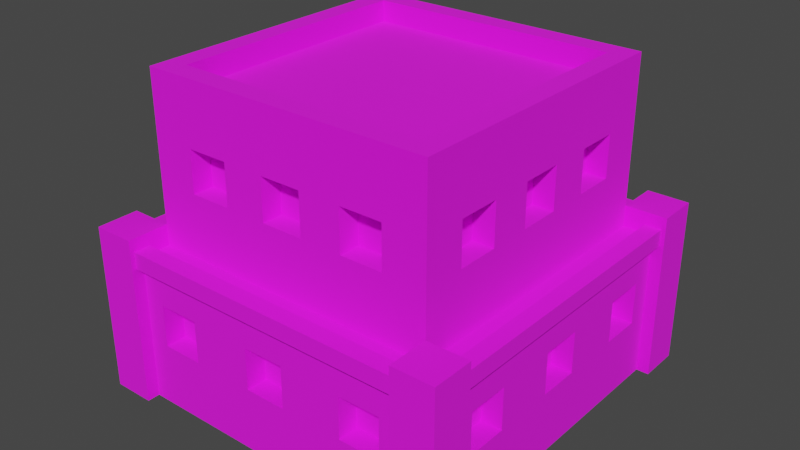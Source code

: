 # Source: Building_6_Red_.blend  (saved by Blender 3.3.6; exported with 4.5.12 LTS)
import bpy
from mathutils import Matrix  # noqa: F401  (used for matrix-valued properties, if any)

bpy.ops.wm.read_factory_settings(use_empty=True)
scene = bpy.context.scene
scene.name = 'Scene'

# ---- collections
col_collection = bpy.data.collections.new('Collection'); scene.collection.children.link(col_collection)

# ---- images (referenced by path relative to the original .blend; pixels are not part of the script)
import os
ASSET_DIR = os.environ.get("B2B_ASSET_DIR", "")  # directory of the original .blend (textures are referenced by path, not embedded)
HERE = os.path.dirname(os.path.abspath(__file__))  # packed textures are extracted next to this script under _unpacked/

def load_image(name, relpath, width, height, colorspace="sRGB"):
    """Load a texture the original file referenced (path relative to the .blend, or extracted next to this script)."""
    p = next((c for c in (os.path.join(HERE, relpath), os.path.join(ASSET_DIR, relpath)) if relpath and os.path.exists(c)), "")
    if p:
        img = bpy.data.images.load(p, check_existing=True)
        img.name = name
    else:  # same state as the original file: an image datablock whose file is absent (Cycles renders it pink)
        img = bpy.data.images.new(name, width, height)
        img.source = "FILE"
        img.filepath = "//" + (relpath or name)
    img.colorspace_settings.name = colorspace
    return img
img_color_png = load_image('Color.png', 'Color.png', 1024, 1024, 'sRGB')

# ---- materials (node trees are filled in below, after node groups)
mat_texture = bpy.data.materials.new('Texture')
mat_texture.use_transparent_shadow = False

# ---- material node trees
mat_texture.use_nodes = True; mat_texture.node_tree.nodes.clear()
_N = mat_texture.node_tree.nodes; _L = mat_texture.node_tree.links
n0 = _N.new('ShaderNodeBsdfPrincipled'); n0.name = 'Principled BSDF'; n0.location = (10, 300)
n0.distribution = 'GGX'
n0.subsurface_method = 'RANDOM_WALK_SKIN'
n0.inputs[2].default_value = 1.0
n0.inputs[3].default_value = 1.45
n0.inputs[27].default_value = (0.0, 0.0, 0.0, 1.0)
n0.inputs[28].default_value = 1.0
n1 = _N.new('ShaderNodeOutputMaterial'); n1.name = 'Material Output'; n1.location = (300, 300)
n2 = _N.new('ShaderNodeTexImage'); n2.name = 'Image Texture'; n2.location = (-280, 280)
n2.image = img_color_png
_L.new(n0.outputs[0], n1.inputs[0])
_L.new(n2.outputs[0], n0.inputs[0])
n1.is_active_output = True

# ---- world
world_world = bpy.data.worlds.new('World'); scene.world = world_world
world_world.use_nodes = True; world_world.node_tree.nodes.clear()
_N = world_world.node_tree.nodes; _L = world_world.node_tree.links
n0 = _N.new('ShaderNodeOutputWorld'); n0.name = 'World Output'; n0.location = (300, 300)
n1 = _N.new('ShaderNodeBackground'); n1.name = 'Background'; n1.location = (10, 300)
n1.inputs[0].default_value = (0.05088, 0.05088, 0.05088, 1.0)
_L.new(n1.outputs[0], n0.inputs[0])
n0.is_active_output = True
world_world.color = (0.05088, 0.05088, 0.05088)
world_world.use_sun_shadow = False
world_world.sun_shadow_jitter_overblur = 0.0

# ---- meshes
me_cube_150 = bpy.data.meshes.new('Cube.150')
me_cube_150.from_pydata([(-0.6, -0.6, 1.4), (-0.3, 0.6, 1.2), (-0.5, 0.6, 1.2), (0.3, -0.6, 1.2), (0.5, -0.6, 1.2), (-0.6, 0.6, 1.4), (-0.3, 0.6, 1.0), (-0.5, 0.6, 1.0), (0.6, -0.6, 1.4), (0.3, -0.6, 1.0), (0.5, -0.6, 1.0), (0.1, 0.6, 1.2), (-0.1, 0.6, 1.2), (0.6, 0.6, 1.4), (-0.7, -0.7, 0.7), (-0.7, 0.7, 0.7), (0.7, 0.7, 0.7), (0.1, 0.6, 1.0), (-0.1, -0.6, 1.2), (-0.1, 0.6, 1.0), (0.7, -0.7, 0.7), (0.1, -0.6, 1.2), (-0.84, 0.84, 0.0), (0.5, 0.6, 1.2), (-0.84, -0.84, 0.0), (0.3, 0.6, 1.2), (-0.1, -0.6, 1.0), (-0.84, 0.84, 0.7), (0.5, 0.6, 1.0), (0.84, 0.84, 0.0), (0.1, -0.6, 1.0), (0.3, 0.6, 1.0), (0.84, 0.84, 0.7), (0.84, -0.84, 0.0), (-0.5, -0.6, 1.2), (-0.4, 0.74, 0.5), (0.84, -0.84, 0.7), (-0.6, 0.74, 0.5), (-0.3, -0.6, 1.2), (-0.84, -0.84, 0.7), (-0.4, 0.74, 0.3), (-0.7, -0.7, 1.4), (-0.7, 0.7, 1.4), (-0.6, 0.74, 0.3), (0.7, 0.7, 1.4), (-0.5, -0.6, 1.0), (0.1, 0.74, 0.5), (-0.3, -0.6, 1.0), (-0.1, 0.74, 0.5), (0.7, -0.7, 1.4), (-0.7, -0.7, 1.5), (-0.7, 0.7, 1.5), (0.4, -0.74, 0.5), (0.1, 0.74, 0.3), (-0.1, 0.74, 0.3), (0.7, 0.7, 1.5), (0.6, -0.74, 0.5), (0.7, -0.7, 1.5), (0.6, 0.74, 0.5), (-0.6, -0.6, 1.5), (0.4, 0.74, 0.5), (-0.6, 0.6, 1.5), (0.6, 0.6, 1.5), (0.4, -0.74, 0.3), (0.6, 0.74, 0.3), (0.6, -0.6, 1.5), (0.4, 0.74, 0.3), (0.6, -0.74, 0.3), (-0.1, -0.74, 0.5), (0.1, -0.74, 0.5), (-0.1, -0.74, 0.3), (-0.6, -0.3, 1.2), (0.1, -0.74, 0.3), (-0.6, -0.5, 1.2), (-0.6, -0.74, 0.5), (-0.4, -0.74, 0.5), (-0.6, -0.74, 0.3), (-0.6, -0.3, 1.0), (-0.4, -0.74, 0.3), (-0.6, -0.5, 1.0), (-0.3, -0.7, 1.2), (-0.1, -0.7, 1.2), (0.1, -0.7, 1.0), (-0.6, 0.1, 1.2), (-0.6, -0.1, 1.2), (0.3, -0.7, 1.0), (0.3, -0.7, 1.2), (0.1, -0.7, 1.2), (-0.6, 0.1, 1.0), (0.5, -0.7, 1.0), (-0.6, -0.1, 1.0), (0.5, -0.7, 1.2), (-0.5, -0.7, 1.0), (-0.5, -0.7, 1.2), (-0.6, 0.5, 1.2), (-0.3, -0.7, 1.0), (-0.1, -0.7, 1.0), (-0.6, 0.3, 1.2), (-0.1, -0.84, 0.5), (0.1, -0.84, 0.5), (0.4, -0.84, 0.5), (-0.6, 0.5, 1.0), (0.6, -0.84, 0.3), (-0.6, 0.3, 1.0), (0.6, -0.84, 0.5), (0.4, -0.84, 0.3), (-0.6, -0.84, 0.3), (-0.74, -0.4, 0.5), (-0.4, -0.84, 0.3), (-0.74, -0.6, 0.5), (-0.6, -0.84, 0.5), (-0.4, -0.84, 0.5), (0.1, -0.84, 0.3), (-0.74, -0.4, 0.3), (-0.1, -0.84, 0.3), (-0.74, -0.6, 0.3), (-0.74, 0.1, 0.5), (-0.74, -0.1, 0.5), (-0.74, 0.1, 0.3), (-0.74, -0.1, 0.3), (-0.74, 0.6, 0.5), (-0.74, 0.4, 0.5), (-0.74, 0.6, 0.3), (-0.74, 0.4, 0.3), (0.6, 0.3, 1.2), (0.6, 0.5, 1.2), (0.6, 0.3, 1.0), (0.6, 0.5, 1.0), (0.6, -0.1, 1.2), (0.6, 0.1, 1.2), (0.6, -0.1, 1.0), (0.6, 0.1, 1.0), (0.6, -0.5, 1.2), (0.6, -0.3, 1.2), (0.6, -0.5, 1.0), (0.6, -0.3, 1.0), (0.74, 0.4, 0.5), (0.74, 0.6, 0.5), (0.74, 0.4, 0.3), (0.74, 0.6, 0.3), (0.74, -0.1, 0.5), (0.74, 0.1, 0.5), (0.74, -0.1, 0.3), (0.74, 0.1, 0.3), (0.74, -0.6, 0.5), (0.74, -0.4, 0.5), (0.74, -0.6, 0.3), (0.74, -0.4, 0.3), (-0.7, -0.5, 1.2), (-0.7, -0.5, 1.0), (-0.7, -0.3, 1.2), (-0.7, -0.3, 1.0), (-0.7, -0.1, 1.2), (-0.7, 0.1, 1.2), (-0.7, -0.1, 1.0), (-0.7, -0.1, 1.0), (-0.7, 0.1, 1.0), (-0.7, 0.3, 1.0), (-0.7, 0.5, 1.0), (-0.7, 0.5, 1.2), (-0.7, 0.3, 1.2), (-0.5, 0.7, 1.0), (-0.5, 0.7, 1.2), (-0.3, 0.7, 1.0), (-0.3, 0.7, 1.2), (-0.1, 0.7, 1.0), (-0.1, 0.7, 1.2), (0.1, 0.7, 1.2), (0.3, 0.7, 1.2), (0.3, 0.7, 1.0), (0.1, 0.7, 1.0), (0.5, 0.7, 1.0), (0.5, 0.7, 1.2), (0.7, -0.1, 1.2), (0.7, 0.1, 1.2), (0.7, 0.3, 1.2), (0.7, 0.1, 1.0), (0.7, 0.3, 1.0), (0.7, 0.5, 1.0), (0.7, 0.5, 1.2), (0.7, -0.5, 1.2), (0.7, -0.5, 1.0), (0.7, -0.3, 1.2), (0.7, -0.3, 1.0), (0.7, 0.1, 1.0), (0.7, -0.1, 1.0), (0.84, -0.1, 0.5), (0.84, 0.1, 0.5), (0.84, 0.1, 0.4), (0.84, 0.4, 0.5), (0.84, 0.4, 0.4), (0.84, 0.4, 0.3), (0.84, 0.6, 0.3), (0.84, 0.6, 0.5), (0.84, -0.6, 0.5), (0.84, -0.6, 0.3), (0.84, -0.4, 0.5), (0.84, -0.1, 0.3), (0.84, -0.4, 0.3), (0.84, 0.1, 0.3), (-0.6, 0.84, 0.3), (-0.4, 0.84, 0.3), (-0.6, 0.84, 0.5), (0.1, 0.84, 0.5), (-0.1, 0.84, 0.5), (-0.4, 0.84, 0.5), (-0.1, 0.84, 0.3), (0.1, 0.84, 0.3), (0.4, 0.84, 0.3), (0.6, 0.84, 0.5), (0.6, 0.84, 0.3), (0.4, 0.84, 0.5), (-0.84, -0.6, 0.5), (-0.84, -0.4, 0.4), (-0.84, -0.4, 0.5), (-0.84, -0.6, 0.3), (-0.84, 0.1, 0.5), (-0.84, -0.1, 0.4), (-0.84, -0.1, 0.5), (-0.84, -0.4, 0.3), (-0.84, -0.1, 0.3), (-0.84, 0.4, 0.5), (-0.84, 0.1, 0.3), (-0.84, 0.6, 0.3), (-0.84, 0.4, 0.3), (-0.84, 0.6, 0.5), (-0.9, 0.7, -2.086e-07), (-0.9, 0.7, 0.8), (-0.9, 0.9, -2.086e-07), (-0.9, 0.9, 0.8), (-0.7, 0.7, -2.086e-07), (-0.7, 0.7, 0.8), (-0.7, 0.9, -2.086e-07), (-0.7, 0.9, 0.8), (0.7, -0.9, -2.086e-07), (0.7, -0.9, 0.8), (0.7, -0.7, -2.086e-07), (0.7, -0.7, 0.8), (0.9, -0.9, -2.086e-07), (0.9, -0.9, 0.8), (0.9, -0.7, -2.086e-07), (0.9, -0.7, 0.8), (-0.9, -0.9, -2.086e-07), (-0.9, -0.9, 0.8), (-0.9, -0.7, -2.086e-07), (-0.9, -0.7, 0.8), (-0.7, -0.9, -2.086e-07), (-0.7, -0.9, 0.8), (-0.7, -0.7, -2.086e-07), (-0.7, -0.7, 0.8), (0.7, 0.7, -2.086e-07), (0.7, 0.7, 0.8), (0.7, 0.9, -2.086e-07), (0.7, 0.9, 0.8), (0.9, 0.7, -2.086e-07), (0.9, 0.7, 0.8), (0.9, 0.9, -2.086e-07), (0.9, 0.9, 0.8), (0.8, 0.72, 0.66), (0.8, -0.72, 0.66), (0.8, 0.72, 0.74), (0.8, -0.72, 0.74), (0.88, 0.72, 0.66), (0.88, -0.72, 0.66), (0.88, 0.72, 0.74), (0.88, -0.72, 0.74), (-0.88, 0.72, 0.66), (-0.88, -0.72, 0.66), (-0.88, 0.72, 0.74), (-0.88, -0.72, 0.74), (-0.8, 0.72, 0.66), (-0.8, -0.72, 0.66), (-0.8, 0.72, 0.74), (-0.8, -0.72, 0.74), (-0.72, 0.8, 0.66), (0.72, 0.8, 0.66), (-0.72, 0.8, 0.74), (0.72, 0.8, 0.74), (-0.72, 0.88, 0.66), (0.72, 0.88, 0.66), (-0.72, 0.88, 0.74), (0.72, 0.88, 0.74), (-0.72, -0.88, 0.66), (0.72, -0.88, 0.66), (-0.72, -0.88, 0.74), (0.72, -0.88, 0.74), (-0.72, -0.8, 0.66), (0.72, -0.8, 0.66), (-0.72, -0.8, 0.74), (0.72, -0.8, 0.74)], [], [(154, 151, 150, 148, 41, 42, 159, 160, 157, 156, 153, 152), (159, 42, 15, 14, 41, 148, 149, 151, 154, 155, 156, 157, 158), (164, 162, 42, 44, 172, 168, 169, 170, 167, 166, 165, 163), (44, 16, 15, 42, 162, 161, 163, 165, 170, 169, 171, 172), (180, 49, 20, 16, 44, 179, 178, 177, 176, 184, 185, 183, 181), (173, 174, 176, 177, 175, 179, 44, 49, 180, 182, 183, 185), (87, 82, 85, 86, 91, 49, 41, 93, 80, 95, 96, 81), (41, 14, 20, 49, 91, 89, 85, 82, 96, 95, 92, 93), (13, 5, 0, 8), (16, 20, 36, 32), (14, 15, 27, 39), (39, 24, 33, 36, 104, 102, 105, 100, 99, 112, 114, 108, 106, 110), (111, 108, 114, 98, 99, 100, 104, 36, 39, 110), (188, 199, 197, 198, 195, 194, 36, 33, 29, 32, 193, 192, 191, 190), (197, 186, 187, 188, 190, 189, 193, 32, 36, 194, 196, 198), (203, 204, 205, 202, 27, 32, 209, 211, 208, 207), (209, 32, 29, 22, 27, 202, 200, 201, 205, 204, 206, 207, 208, 210), (219, 213, 217, 220, 222, 224, 223, 225, 27, 22, 24, 39, 212, 215), (217, 213, 214, 212, 39, 27, 225, 221, 224, 222, 216, 218), (15, 16, 32, 27), (20, 14, 39, 36), (49, 44, 55, 57), (0, 5, 61, 59), (44, 42, 51, 55), (13, 8, 65, 62), (59, 61, 51, 50), (61, 62, 55, 51), (62, 65, 57, 55), (65, 59, 50, 57), (8, 0, 59, 65), (5, 13, 62, 61), (42, 41, 50, 51), (41, 49, 57, 50), (86, 3, 4, 91), (3, 9, 10, 4), (89, 10, 9, 85), (9, 3, 86, 85), (4, 10, 89, 91), (81, 18, 21, 87), (18, 26, 30, 21), (82, 30, 26, 96), (96, 26, 18, 81), (21, 30, 82, 87), (93, 34, 38, 80), (34, 45, 47, 38), (95, 47, 45, 92), (45, 34, 93, 92), (38, 47, 95, 80), (100, 52, 56, 104), (52, 63, 67, 56), (102, 67, 63, 105), (63, 52, 100, 105), (56, 67, 102, 104), (98, 68, 69, 99), (68, 70, 72, 69), (112, 72, 70, 114), (114, 70, 68, 98), (69, 72, 112, 99), (110, 74, 75, 111), (74, 76, 78, 75), (108, 78, 76, 106), (76, 74, 110, 106), (75, 78, 108, 111), (1, 2, 162, 164), (1, 6, 7, 2), (161, 7, 6, 163), (163, 6, 1, 164), (162, 2, 7, 161), (11, 12, 166, 167), (11, 17, 19, 12), (165, 19, 17, 170), (170, 17, 11, 167), (166, 12, 19, 165), (23, 25, 168, 172), (23, 28, 31, 25), (169, 31, 28, 171), (171, 28, 23, 172), (168, 25, 31, 169), (35, 37, 202, 205), (35, 40, 43, 37), (200, 43, 40, 201), (201, 40, 35, 205), (202, 37, 43, 200), (46, 48, 204, 203), (46, 53, 54, 48), (206, 54, 53, 207), (53, 46, 203, 207), (204, 48, 54, 206), (58, 60, 211, 209), (58, 64, 66, 60), (208, 66, 64, 210), (210, 64, 58, 209), (211, 60, 66, 208), (71, 73, 148, 150), (71, 77, 79, 73), (79, 77, 151, 149), (77, 71, 150, 151), (73, 79, 149, 148), (83, 84, 152, 153), (83, 88, 90, 84), (90, 88, 156, 155), (88, 83, 153, 156), (84, 90, 155, 154, 152), (94, 97, 160, 159), (94, 101, 103, 97), (103, 101, 158, 157), (101, 94, 159, 158), (97, 103, 157, 160), (107, 109, 212, 214), (107, 113, 115, 109), (115, 113, 219, 215), (113, 107, 214, 213, 219), (109, 115, 215, 212), (116, 117, 218, 216), (116, 118, 119, 117), (119, 118, 222, 220), (222, 118, 116, 216), (117, 119, 220, 217, 218), (120, 121, 221, 225), (120, 122, 123, 121), (123, 122, 223, 224), (122, 120, 225, 223), (121, 123, 224, 221), (175, 124, 125, 179), (124, 126, 127, 125), (178, 127, 126, 177), (177, 126, 124, 175), (179, 125, 127, 178), (173, 128, 129, 174), (128, 130, 131, 129), (184, 131, 130, 185), (185, 130, 128, 173), (174, 129, 131, 184, 176), (180, 132, 133, 182), (132, 134, 135, 133), (183, 135, 134, 181), (181, 134, 132, 180), (182, 133, 135, 183), (189, 136, 137, 193), (136, 138, 139, 137), (192, 139, 138, 191), (191, 138, 136, 189, 190), (193, 137, 139, 192), (186, 140, 141, 187), (140, 142, 143, 141), (199, 143, 142, 197), (142, 140, 186, 197), (188, 187, 141, 143, 199), (194, 144, 145, 196), (144, 146, 147, 145), (198, 147, 146, 195), (195, 146, 144, 194), (196, 145, 147, 198), (226, 227, 229, 228), (228, 229, 233, 232), (232, 233, 231, 230), (230, 231, 227, 226), (233, 229, 227, 231), (234, 235, 237, 236), (236, 237, 241, 240), (240, 241, 239, 238), (238, 239, 235, 234), (241, 237, 235, 239), (242, 243, 245, 244), (244, 245, 249, 248), (248, 249, 247, 246), (246, 247, 243, 242), (249, 245, 243, 247), (250, 251, 253, 252), (252, 253, 257, 256), (256, 257, 255, 254), (254, 255, 251, 250), (257, 253, 251, 255), (258, 259, 261, 260), (260, 261, 265, 264), (264, 265, 263, 262), (262, 263, 259, 258), (265, 261, 259, 263), (266, 267, 269, 268), (268, 269, 273, 272), (272, 273, 271, 270), (270, 271, 267, 266), (273, 269, 267, 271), (274, 275, 277, 276), (276, 277, 281, 280), (280, 281, 279, 278), (278, 279, 275, 274), (281, 277, 275, 279), (282, 283, 285, 284), (284, 285, 289, 288), (288, 289, 287, 286), (286, 287, 283, 282), (289, 285, 283, 287)])
_uv = me_cube_150.uv_layers.new(name='UVMap')
_uv.uv.foreach_set('vector', [0.2304, 0.9132, 0.2304, 0.9132, 0.2304, 0.9132, 0.2304, 0.9132, 0.2304, 0.9132, 0.2304, 0.9132, 0.2304, 0.9132, 0.2304, 0.9132, 0.2304, 0.9132, 0.2304, 0.9132, 0.2304, 0.9132, 0.2304, 0.9132, 0.2304, 0.9132, 0.2304, 0.9132, 0.2304, 0.9132, 0.2304, 0.9132, 0.2304, 0.9132, 0.2304, 0.9132, 0.2304, 0.9132, 0.2304, 0.9132, 0.2304, 0.9132, 0.2304, 0.9132, 0.2304, 0.9132, 0.2304, 0.9132, 0.2304, 0.9132, 0.2304, 0.9132, 0.2304, 0.9132, 0.2304, 0.9132, 0.2304, 0.9132, 0.2304, 0.9132, 0.2304, 0.9132, 0.2304, 0.9132, 0.2304, 0.9132, 0.2304, 0.9132, 0.2304, 0.9132, 0.2304, 0.9132, 0.2304, 0.9132, 0.2304, 0.9132, 0.2304, 0.9132, 0.2304, 0.9132, 0.2304, 0.9132, 0.2304, 0.9132, 0.2304, 0.9132, 0.2304, 0.9132, 0.2304, 0.9132, 0.2304, 0.9132, 0.2304, 0.9132, 0.2304, 0.9132, 0.2304, 0.9132, 0.2304, 0.9132, 0.2304, 0.9132, 0.2304, 0.9132, 0.2304, 0.9132, 0.2304, 0.9132, 0.2304, 0.9132, 0.2304, 0.9132, 0.2304, 0.9132, 0.2304, 0.9132, 0.2304, 0.9132, 0.2304, 0.9132, 0.2304, 0.9132, 0.2304, 0.9132, 0.2304, 0.9132, 0.2304, 0.9132, 0.2304, 0.9132, 0.2304, 0.9132, 0.2304, 0.9132, 0.2304, 0.9132, 0.2304, 0.9132, 0.2304, 0.9132, 0.2304, 0.9132, 0.2304, 0.9132, 0.2304, 0.9132, 0.2304, 0.9132, 0.2304, 0.9132, 0.2304, 0.9132, 0.2304, 0.9132, 0.2304, 0.9132, 0.2304, 0.9132, 0.2304, 0.9132, 0.2304, 0.9132, 0.2304, 0.9132, 0.2304, 0.9132, 0.2304, 0.9132, 0.2304, 0.9132, 0.2304, 0.9132, 0.2304, 0.9132, 0.2304, 0.9132, 0.2304, 0.9132, 0.2304, 0.9132, 0.2304, 0.9132, 0.2304, 0.9132, 0.2304, 0.9132, 0.2304, 0.9132, 0.2304, 0.9132, 0.2304, 0.9132, 0.2304, 0.9132, 0.2304, 0.9132, 0.2047, 0.69, 0.2052, 0.69, 0.2052, 0.6905, 0.2047, 0.6905, 0.2304, 0.9132, 0.2304, 0.9132, 0.2304, 0.9132, 0.2304, 0.9132, 0.2304, 0.9132, 0.2304, 0.9132, 0.2304, 0.9132, 0.2304, 0.9132, 0.2304, 0.9132, 0.2304, 0.9132, 0.2304, 0.9132, 0.2304, 0.9132, 0.2304, 0.9132, 0.2304, 0.9132, 0.2304, 0.9132, 0.2304, 0.9132, 0.2304, 0.9132, 0.2304, 0.9132, 0.2304, 0.9132, 0.2304, 0.9132, 0.2304, 0.9132, 0.2304, 0.9132, 0.2304, 0.9132, 0.2304, 0.9132, 0.2304, 0.9132, 0.2304, 0.9132, 0.2304, 0.9132, 0.2304, 0.9132, 0.2304, 0.9132, 0.2304, 0.9132, 0.2304, 0.9132, 0.2304, 0.9132, 0.2304, 0.9132, 0.2304, 0.9132, 0.2304, 0.9132, 0.2304, 0.9132, 0.2304, 0.9132, 0.2304, 0.9132, 0.2304, 0.9132, 0.2304, 0.9132, 0.2304, 0.9132, 0.2304, 0.9132, 0.2304, 0.9132, 0.2304, 0.9132, 0.2304, 0.9132, 0.2304, 0.9132, 0.2304, 0.9132, 0.2304, 0.9132, 0.2304, 0.9132, 0.2304, 0.9132, 0.2304, 0.9132, 0.2304, 0.9132, 0.2304, 0.9132, 0.2304, 0.9132, 0.2304, 0.9132, 0.2304, 0.9132, 0.2304, 0.9132, 0.2304, 0.9132, 0.2304, 0.9132, 0.2304, 0.9132, 0.2304, 0.9132, 0.2304, 0.9132, 0.2304, 0.9132, 0.2304, 0.9132, 0.2304, 0.9132, 0.2304, 0.9132, 0.2304, 0.9132, 0.2304, 0.9132, 0.2304, 0.9132, 0.2304, 0.9132, 0.2304, 0.9132, 0.2304, 0.9132, 0.2304, 0.9132, 0.2304, 0.9132, 0.2304, 0.9132, 0.2304, 0.9132, 0.2304, 0.9132, 0.2304, 0.9132, 0.2304, 0.9132, 0.2304, 0.9132, 0.2304, 0.9132, 0.2304, 0.9132, 0.2304, 0.9132, 0.2304, 0.9132, 0.2304, 0.9132, 0.2304, 0.9132, 0.2304, 0.9132, 0.2304, 0.9132, 0.2304, 0.9132, 0.2304, 0.9132, 0.2304, 0.9132, 0.2304, 0.9132, 0.2304, 0.9132, 0.2304, 0.9132, 0.2304, 0.9132, 0.2304, 0.9132, 0.2304, 0.9132, 0.2304, 0.9132, 0.2304, 0.9132, 0.2304, 0.9132, 0.2304, 0.9132, 0.2304, 0.9132, 0.2304, 0.9132, 0.2304, 0.9132, 0.2304, 0.9132, 0.2304, 0.9132, 0.2304, 0.9132, 0.2304, 0.9132, 0.2304, 0.9132, 0.2304, 0.9132, 0.2304, 0.9132, 0.2304, 0.9132, 0.2304, 0.9132, 0.2304, 0.9132, 0.2304, 0.9132, 0.2304, 0.9132, 0.6208, 0.9863, 0.6208, 0.9863, 0.6208, 0.9863, 0.6208, 0.9863, 0.6211, 0.9861, 0.6211, 0.9859, 0.6211, 0.9859, 0.6211, 0.9861, 0.6208, 0.9863, 0.6208, 0.9863, 0.6208, 0.9863, 0.6208, 0.9863, 0.6209, 0.9859, 0.6209, 0.9861, 0.6209, 0.9861, 0.6209, 0.9859, 0.6208, 0.9863, 0.6208, 0.9863, 0.6208, 0.9863, 0.6208, 0.9863, 0.6208, 0.9863, 0.6208, 0.9863, 0.6208, 0.9863, 0.6208, 0.9863, 0.6208, 0.9863, 0.6208, 0.9863, 0.6208, 0.9863, 0.6208, 0.9863, 0.6208, 0.9863, 0.6208, 0.9863, 0.6208, 0.9863, 0.6208, 0.9863, 0.6209, 0.9861, 0.6211, 0.9861, 0.6211, 0.9861, 0.6209, 0.9861, 0.6211, 0.9859, 0.6209, 0.9859, 0.6209, 0.9859, 0.6211, 0.9859, 0.6208, 0.9863, 0.6208, 0.9863, 0.6208, 0.9863, 0.6208, 0.9863, 0.6208, 0.9863, 0.6208, 0.9863, 0.6208, 0.9863, 0.6208, 0.9863, 0.2304, 0.9132, 0.2304, 0.9132, 0.2304, 0.9132, 0.2304, 0.9132, 0.821, 0.7301, 0.821, 0.7303, 0.8212, 0.7303, 0.8212, 0.7301, 0.2304, 0.9132, 0.2304, 0.9132, 0.2304, 0.9132, 0.2304, 0.9132, 0.2304, 0.9132, 0.2304, 0.9132, 0.2304, 0.9132, 0.2304, 0.9132, 0.2304, 0.9132, 0.2304, 0.9132, 0.2304, 0.9132, 0.2304, 0.9132, 0.2304, 0.9132, 0.2304, 0.9132, 0.2304, 0.9132, 0.2304, 0.9132, 0.821, 0.7301, 0.821, 0.7303, 0.8212, 0.7303, 0.8212, 0.7301, 0.2304, 0.9132, 0.2304, 0.9132, 0.2304, 0.9132, 0.2304, 0.9132, 0.2304, 0.9132, 0.2304, 0.9132, 0.2304, 0.9132, 0.2304, 0.9132, 0.2304, 0.9132, 0.2304, 0.9132, 0.2304, 0.9132, 0.2304, 0.9132, 0.2304, 0.9132, 0.2304, 0.9132, 0.2304, 0.9132, 0.2304, 0.9132, 0.821, 0.7301, 0.821, 0.7303, 0.8212, 0.7303, 0.8212, 0.7301, 0.2304, 0.9132, 0.2304, 0.9132, 0.2304, 0.9132, 0.2304, 0.9132, 0.2304, 0.9132, 0.2304, 0.9132, 0.2304, 0.9132, 0.2304, 0.9132, 0.2304, 0.9132, 0.2304, 0.9132, 0.2304, 0.9132, 0.2304, 0.9132, 0.2304, 0.9132, 0.2304, 0.9132, 0.2304, 0.9132, 0.2304, 0.9132, 0.8212, 0.7307, 0.8212, 0.7307, 0.8212, 0.7307, 0.8212, 0.7307, 0.2304, 0.9132, 0.2304, 0.9132, 0.2304, 0.9132, 0.2304, 0.9132, 0.2304, 0.9132, 0.2304, 0.9132, 0.2304, 0.9132, 0.2304, 0.9132, 0.2304, 0.9132, 0.2304, 0.9132, 0.2304, 0.9132, 0.2304, 0.9132, 0.2304, 0.9132, 0.2304, 0.9132, 0.2304, 0.9132, 0.2304, 0.9132, 0.8212, 0.7307, 0.8212, 0.7307, 0.8212, 0.7307, 0.8212, 0.7307, 0.2304, 0.9132, 0.2304, 0.9132, 0.2304, 0.9132, 0.2304, 0.9132, 0.2304, 0.9132, 0.2304, 0.9132, 0.2304, 0.9132, 0.2304, 0.9132, 0.2304, 0.9132, 0.2304, 0.9132, 0.2304, 0.9132, 0.2304, 0.9132, 0.2304, 0.9132, 0.2304, 0.9132, 0.2304, 0.9132, 0.2304, 0.9132, 0.8212, 0.7307, 0.8212, 0.7307, 0.8212, 0.7307, 0.8212, 0.7307, 0.2304, 0.9132, 0.2304, 0.9132, 0.2304, 0.9132, 0.2304, 0.9132, 0.2304, 0.9132, 0.2304, 0.9132, 0.2304, 0.9132, 0.2304, 0.9132, 0.2304, 0.9132, 0.2304, 0.9132, 0.2304, 0.9132, 0.2304, 0.9132, 0.2304, 0.9132, 0.2304, 0.9132, 0.2304, 0.9132, 0.2304, 0.9132, 0.821, 0.7301, 0.821, 0.7303, 0.8212, 0.7303, 0.8212, 0.7301, 0.2304, 0.9132, 0.2304, 0.9132, 0.2304, 0.9132, 0.2304, 0.9132, 0.2304, 0.9132, 0.2304, 0.9132, 0.2304, 0.9132, 0.2304, 0.9132, 0.2304, 0.9132, 0.2304, 0.9132, 0.2304, 0.9132, 0.2304, 0.9132, 0.2304, 0.9132, 0.2304, 0.9132, 0.2304, 0.9132, 0.2304, 0.9132, 0.821, 0.7301, 0.821, 0.7303, 0.8212, 0.7303, 0.8212, 0.7301, 0.2304, 0.9132, 0.2304, 0.9132, 0.2304, 0.9132, 0.2304, 0.9132, 0.2304, 0.9132, 0.2304, 0.9132, 0.2304, 0.9132, 0.2304, 0.9132, 0.2304, 0.9132, 0.2304, 0.9132, 0.2304, 0.9132, 0.2304, 0.9132, 0.2304, 0.9132, 0.2304, 0.9132, 0.2304, 0.9132, 0.2304, 0.9132, 0.821, 0.7301, 0.821, 0.7303, 0.8212, 0.7303, 0.8212, 0.7301, 0.2304, 0.9132, 0.2304, 0.9132, 0.2304, 0.9132, 0.2304, 0.9132, 0.2304, 0.9132, 0.2304, 0.9132, 0.2304, 0.9132, 0.2304, 0.9132, 0.2304, 0.9132, 0.2304, 0.9132, 0.2304, 0.9132, 0.2304, 0.9132, 0.2304, 0.9132, 0.2304, 0.9132, 0.2304, 0.9132, 0.2304, 0.9132, 0.8212, 0.7307, 0.8212, 0.7307, 0.8212, 0.7307, 0.8212, 0.7307, 0.2304, 0.9132, 0.2304, 0.9132, 0.2304, 0.9132, 0.2304, 0.9132, 0.2304, 0.9132, 0.2304, 0.9132, 0.2304, 0.9132, 0.2304, 0.9132, 0.2304, 0.9132, 0.2304, 0.9132, 0.2304, 0.9132, 0.2304, 0.9132, 0.2304, 0.9132, 0.2304, 0.9132, 0.2304, 0.9132, 0.2304, 0.9132, 0.8212, 0.7307, 0.8212, 0.7307, 0.8212, 0.7307, 0.8212, 0.7307, 0.2304, 0.9132, 0.2304, 0.9132, 0.2304, 0.9132, 0.2304, 0.9132, 0.2304, 0.9132, 0.2304, 0.9132, 0.2304, 0.9132, 0.2304, 0.9132, 0.2304, 0.9132, 0.2304, 0.9132, 0.2304, 0.9132, 0.2304, 0.9132, 0.2304, 0.9132, 0.2304, 0.9132, 0.2304, 0.9132, 0.2304, 0.9132, 0.8212, 0.7307, 0.8212, 0.7307, 0.8212, 0.7307, 0.8212, 0.7307, 0.2304, 0.9132, 0.2304, 0.9132, 0.2304, 0.9132, 0.2304, 0.9132, 0.2304, 0.9132, 0.2304, 0.9132, 0.2304, 0.9132, 0.2304, 0.9132, 0.2304, 0.9132, 0.2304, 0.9132, 0.2304, 0.9132, 0.2304, 0.9132, 0.2304, 0.9132, 0.2304, 0.9132, 0.2304, 0.9132, 0.2304, 0.9132, 0.821, 0.7301, 0.821, 0.7303, 0.8212, 0.7303, 0.8212, 0.7301, 0.2304, 0.9132, 0.2304, 0.9132, 0.2304, 0.9132, 0.2304, 0.9132, 0.2304, 0.9132, 0.2304, 0.9132, 0.2304, 0.9132, 0.2304, 0.9132, 0.2304, 0.9132, 0.2304, 0.9132, 0.2304, 0.9132, 0.2304, 0.9132, 0.2304, 0.9132, 0.2304, 0.9132, 0.2304, 0.9132, 0.2304, 0.9132, 0.821, 0.7301, 0.821, 0.7303, 0.8212, 0.7303, 0.8212, 0.7301, 0.2304, 0.9132, 0.2304, 0.9132, 0.2304, 0.9132, 0.2304, 0.9132, 0.2304, 0.9132, 0.2304, 0.9132, 0.2304, 0.9132, 0.2304, 0.9132, 0.2304, 0.9132, 0.2304, 0.9132, 0.2304, 0.9132, 0.2304, 0.9132, 0.2304, 0.9132, 0.2304, 0.9132, 0.2304, 0.9132, 0.2304, 0.9132, 0.2304, 0.9132, 0.821, 0.7301, 0.821, 0.7303, 0.8212, 0.7303, 0.8212, 0.7301, 0.2304, 0.9132, 0.2304, 0.9132, 0.2304, 0.9132, 0.2304, 0.9132, 0.2304, 0.9132, 0.2304, 0.9132, 0.2304, 0.9132, 0.2304, 0.9132, 0.2304, 0.9132, 0.2304, 0.9132, 0.2304, 0.9132, 0.2304, 0.9132, 0.2304, 0.9132, 0.2304, 0.9132, 0.2304, 0.9132, 0.2304, 0.9132, 0.8212, 0.7307, 0.8212, 0.7307, 0.8212, 0.7307, 0.8212, 0.7307, 0.2304, 0.9132, 0.2304, 0.9132, 0.2304, 0.9132, 0.2304, 0.9132, 0.2304, 0.9132, 0.2304, 0.9132, 0.2304, 0.9132, 0.2304, 0.9132, 0.2304, 0.9132, 0.2304, 0.9132, 0.2304, 0.9132, 0.2304, 0.9132, 0.2304, 0.9132, 0.2304, 0.9132, 0.2304, 0.9132, 0.2304, 0.9132, 0.2304, 0.9132, 0.8212, 0.7307, 0.8212, 0.7307, 0.8212, 0.7307, 0.8212, 0.7307, 0.2304, 0.9132, 0.2304, 0.9132, 0.2304, 0.9132, 0.2304, 0.9132, 0.2304, 0.9132, 0.2304, 0.9132, 0.2304, 0.9132, 0.2304, 0.9132, 0.2304, 0.9132, 0.2304, 0.9132, 0.2304, 0.9132, 0.2304, 0.9132, 0.2304, 0.9132, 0.2304, 0.9132, 0.2304, 0.9132, 0.2304, 0.9132, 0.2304, 0.9132, 0.8212, 0.7307, 0.8212, 0.7307, 0.8212, 0.7307, 0.8212, 0.7307, 0.2304, 0.9132, 0.2304, 0.9132, 0.2304, 0.9132, 0.2304, 0.9132, 0.2304, 0.9132, 0.2304, 0.9132, 0.2304, 0.9132, 0.2304, 0.9132, 0.2304, 0.9132, 0.2304, 0.9132, 0.2304, 0.9132, 0.2304, 0.9132, 0.2304, 0.9132, 0.2304, 0.9132, 0.2304, 0.9132, 0.2304, 0.9132, 0.821, 0.7301, 0.821, 0.7303, 0.8212, 0.7303, 0.8212, 0.7301, 0.2304, 0.9132, 0.2304, 0.9132, 0.2304, 0.9132, 0.2304, 0.9132, 0.2304, 0.9132, 0.2304, 0.9132, 0.2304, 0.9132, 0.2304, 0.9132, 0.2304, 0.9132, 0.2304, 0.9132, 0.2304, 0.9132, 0.2304, 0.9132, 0.2304, 0.9132, 0.2304, 0.9132, 0.2304, 0.9132, 0.2304, 0.9132, 0.821, 0.7301, 0.821, 0.7303, 0.8212, 0.7303, 0.8212, 0.7301, 0.2304, 0.9132, 0.2304, 0.9132, 0.2304, 0.9132, 0.2304, 0.9132, 0.2304, 0.9132, 0.2304, 0.9132, 0.2304, 0.9132, 0.2304, 0.9132, 0.2304, 0.9132, 0.2304, 0.9132, 0.2304, 0.9132, 0.2304, 0.9132, 0.2304, 0.9132, 0.2304, 0.9132, 0.2304, 0.9132, 0.2304, 0.9132, 0.2304, 0.9132, 0.821, 0.7301, 0.821, 0.7303, 0.8212, 0.7303, 0.8212, 0.7301, 0.2304, 0.9132, 0.2304, 0.9132, 0.2304, 0.9132, 0.2304, 0.9132, 0.2304, 0.9132, 0.2304, 0.9132, 0.2304, 0.9132, 0.2304, 0.9132, 0.2304, 0.9132, 0.2304, 0.9132, 0.2304, 0.9132, 0.2304, 0.9132, 0.2304, 0.9132, 0.2304, 0.9132, 0.2304, 0.9132, 0.2304, 0.9132, 0.8212, 0.7307, 0.8212, 0.7307, 0.8212, 0.7307, 0.8212, 0.7307, 0.2304, 0.9132, 0.2304, 0.9132, 0.2304, 0.9132, 0.2304, 0.9132, 0.2304, 0.9132, 0.2304, 0.9132, 0.2304, 0.9132, 0.2304, 0.9132, 0.2304, 0.9132, 0.2304, 0.9132, 0.2304, 0.9132, 0.2304, 0.9132, 0.2304, 0.9132, 0.2304, 0.9132, 0.2304, 0.9132, 0.2304, 0.9132, 0.2304, 0.9132, 0.8212, 0.7307, 0.8212, 0.7307, 0.8212, 0.7307, 0.8212, 0.7307, 0.2304, 0.9132, 0.2304, 0.9132, 0.2304, 0.9132, 0.2304, 0.9132, 0.2304, 0.9132, 0.2304, 0.9132, 0.2304, 0.9132, 0.2304, 0.9132, 0.2304, 0.9132, 0.2304, 0.9132, 0.2304, 0.9132, 0.2304, 0.9132, 0.2304, 0.9132, 0.2304, 0.9132, 0.2304, 0.9132, 0.2304, 0.9132, 0.2304, 0.9132, 0.8212, 0.7307, 0.8212, 0.7307, 0.8212, 0.7307, 0.8212, 0.7307, 0.2304, 0.9132, 0.2304, 0.9132, 0.2304, 0.9132, 0.2304, 0.9132, 0.2304, 0.9132, 0.2304, 0.9132, 0.2304, 0.9132, 0.2304, 0.9132, 0.2304, 0.9132, 0.2304, 0.9132, 0.2304, 0.9132, 0.2304, 0.9132, 0.6152, 0.9811, 0.6164, 0.9811, 0.6164, 0.9823, 0.6152, 0.9823, 0.6152, 0.9823, 0.6164, 0.9823, 0.6164, 0.9835, 0.6152, 0.9835, 0.6152, 0.9835, 0.6164, 0.9835, 0.6164, 0.9848, 0.6152, 0.9848, 0.6152, 0.9848, 0.6164, 0.9848, 0.6164, 0.986, 0.6152, 0.986, 0.6164, 0.9835, 0.6176, 0.9835, 0.6176, 0.9848, 0.6164, 0.9848, 0.6152, 0.9811, 0.6164, 0.9811, 0.6164, 0.9823, 0.6152, 0.9823, 0.6152, 0.9823, 0.6164, 0.9823, 0.6164, 0.9835, 0.6152, 0.9835, 0.6152, 0.9835, 0.6164, 0.9835, 0.6164, 0.9848, 0.6152, 0.9848, 0.6152, 0.9848, 0.6164, 0.9848, 0.6164, 0.986, 0.6152, 0.986, 0.6164, 0.9835, 0.6176, 0.9835, 0.6176, 0.9848, 0.6164, 0.9848, 0.6152, 0.9811, 0.6164, 0.9811, 0.6164, 0.9823, 0.6152, 0.9823, 0.6152, 0.9823, 0.6164, 0.9823, 0.6164, 0.9835, 0.6152, 0.9835, 0.6152, 0.9835, 0.6164, 0.9835, 0.6164, 0.9848, 0.6152, 0.9848, 0.6152, 0.9848, 0.6164, 0.9848, 0.6164, 0.986, 0.6152, 0.986, 0.6164, 0.9835, 0.6176, 0.9835, 0.6176, 0.9848, 0.6164, 0.9848, 0.6152, 0.9811, 0.6164, 0.9811, 0.6164, 0.9823, 0.6152, 0.9823, 0.6152, 0.9823, 0.6164, 0.9823, 0.6164, 0.9835, 0.6152, 0.9835, 0.6152, 0.9835, 0.6164, 0.9835, 0.6164, 0.9848, 0.6152, 0.9848, 0.6152, 0.9848, 0.6164, 0.9848, 0.6164, 0.986, 0.6152, 0.986, 0.6164, 0.9835, 0.6176, 0.9835, 0.6176, 0.9848, 0.6164, 0.9848, 0.6152, 0.9811, 0.6164, 0.9811, 0.6164, 0.9823, 0.6152, 0.9823, 0.6152, 0.9823, 0.6164, 0.9823, 0.6164, 0.9835, 0.6152, 0.9835, 0.6152, 0.9835, 0.6164, 0.9835, 0.6164, 0.9848, 0.6152, 0.9848, 0.6152, 0.9848, 0.6164, 0.9848, 0.6164, 0.986, 0.6152, 0.986, 0.6164, 0.9835, 0.6176, 0.9835, 0.6176, 0.9848, 0.6164, 0.9848, 0.6152, 0.9811, 0.6164, 0.9811, 0.6164, 0.9823, 0.6152, 0.9823, 0.6152, 0.9823, 0.6164, 0.9823, 0.6164, 0.9835, 0.6152, 0.9835, 0.6152, 0.9835, 0.6164, 0.9835, 0.6164, 0.9848, 0.6152, 0.9848, 0.6152, 0.9848, 0.6164, 0.9848, 0.6164, 0.986, 0.6152, 0.986, 0.6164, 0.9835, 0.6176, 0.9835, 0.6176, 0.9848, 0.6164, 0.9848, 0.6152, 0.9811, 0.6164, 0.9811, 0.6164, 0.9823, 0.6152, 0.9823, 0.6152, 0.9823, 0.6164, 0.9823, 0.6164, 0.9835, 0.6152, 0.9835, 0.6152, 0.9835, 0.6164, 0.9835, 0.6164, 0.9848, 0.6152, 0.9848, 0.6152, 0.9848, 0.6164, 0.9848, 0.6164, 0.986, 0.6152, 0.986, 0.6164, 0.9835, 0.6176, 0.9835, 0.6176, 0.9848, 0.6164, 0.9848, 0.6152, 0.9811, 0.6164, 0.9811, 0.6164, 0.9823, 0.6152, 0.9823, 0.6152, 0.9823, 0.6164, 0.9823, 0.6164, 0.9835, 0.6152, 0.9835, 0.6152, 0.9835, 0.6164, 0.9835, 0.6164, 0.9848, 0.6152, 0.9848, 0.6152, 0.9848, 0.6164, 0.9848, 0.6164, 0.986, 0.6152, 0.986, 0.6164, 0.9835, 0.6176, 0.9835, 0.6176, 0.9848, 0.6164, 0.9848])
me_cube_150.materials.append(mat_texture)
me_cube_150.update()

# ---- objects
ob_building_6__red = bpy.data.objects.new('Building_6 (Red)', me_cube_150)

# ---- transforms, parenting, visibility, modifiers, constraints
ob_building_6__red.location = (0.0, 0.0, 0.0)

# ---- collection membership
col_collection.objects.link(ob_building_6__red)

# ---- scene / render settings (as saved in the file)
scene.frame_start = 1; scene.frame_end = 250; scene.frame_set(1)
scene.render.engine = 'BLENDER_EEVEE_NEXT'
scene.cycles.sampling_pattern = 'TABULATED_SOBOL'
scene.cycles.use_light_tree = False
scene.view_settings.view_transform = 'Filmic'
bpy.context.view_layer.update()

# ---- added for rendering (the .blend has no active camera and no usable light): camera, sun
cam_auto = bpy.data.cameras.new('AutoCamera')
cam_auto.lens = 50.0
cam_auto.sensor_width = 36.0
cam_auto.clip_end = 1000.0
ob_auto_camera = bpy.data.objects.new('AutoCamera', cam_auto)
scene.collection.objects.link(ob_auto_camera)
ob_auto_camera.location = (2.73372, -3.28047, 2.93698)
ob_auto_camera.rotation_euler = (1.09748, -7.21219e-08, 0.694738)
scene.camera = ob_auto_camera
light_auto_sun = bpy.data.lights.new('AutoSun', 'SUN')
light_auto_sun.energy = 3.0
light_auto_sun.angle = 0.0523599
ob_auto_sun = bpy.data.objects.new('AutoSun', light_auto_sun)
scene.collection.objects.link(ob_auto_sun)
ob_auto_sun.rotation_euler = (0.872665, 0.174533, 0.523599)
bpy.context.view_layer.update()
